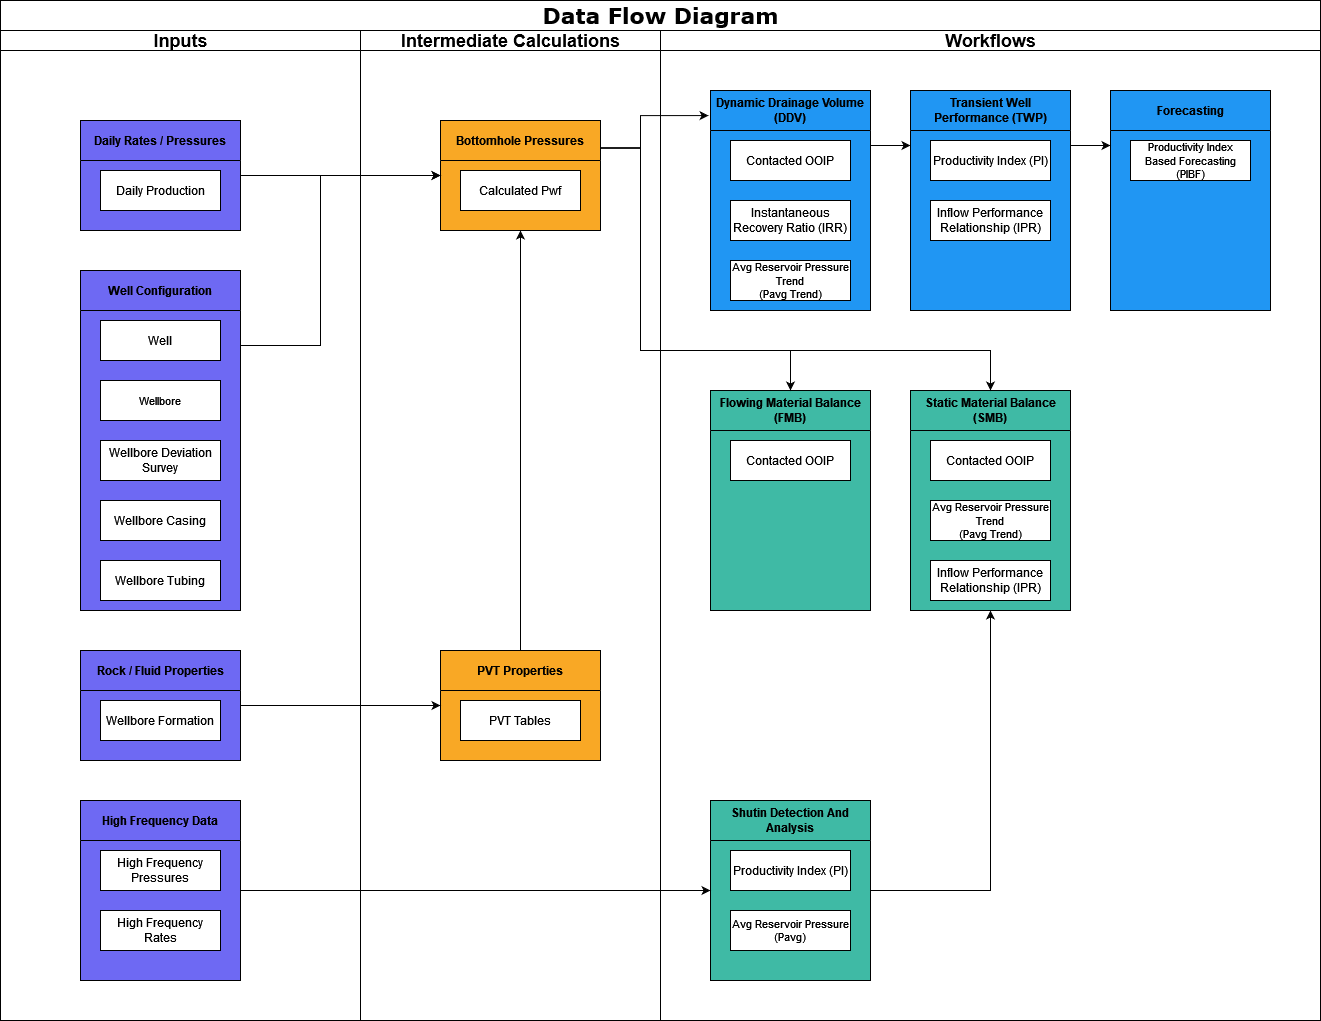

The diagram above was exported from draw.io. Its source (the exported page's mxGraphModel, read from the mxfile embedded in the PNG):
<mxGraphModel dx="1555" dy="735" grid="1" gridSize="10" guides="1" tooltips="1" connect="1" arrows="1" fold="1" page="1" pageScale="1" pageWidth="850" pageHeight="1100" background="none" math="0" shadow="0">
  <root>
    <mxCell id="0" />
    <mxCell id="1" parent="0" />
    <mxCell id="1c1d494c118603dd-1" value="&lt;font style=&quot;font-size: 22px;&quot;&gt;Data Flow Diagram&lt;/font&gt;" style="swimlane;html=1;childLayout=stackLayout;startSize=30;rounded=0;shadow=0;comic=0;labelBackgroundColor=none;strokeWidth=1;fontFamily=Verdana;fontSize=12;align=center;" parent="1" vertex="1">
      <mxGeometry x="40" y="20" width="1320" height="1020" as="geometry" />
    </mxCell>
    <mxCell id="1c1d494c118603dd-2" value="&lt;font style=&quot;font-size: 18px;&quot;&gt;Inputs&lt;/font&gt;" style="swimlane;html=1;startSize=20;" parent="1c1d494c118603dd-1" vertex="1">
      <mxGeometry y="30" width="360" height="990" as="geometry" />
    </mxCell>
    <mxCell id="3H3zemGaikf6x2TphBeB-124" value="Rock / Fluid Properties" style="swimlane;rounded=0;labelBorderColor=none;fontSize=12;whiteSpace=wrap;startSize=40;fillColor=#6E69F3;strokeColor=default;container=1;swimlaneLine=1;swimlaneFillColor=#6E69F3;" vertex="1" parent="1c1d494c118603dd-2">
      <mxGeometry x="80" y="620" width="160" height="110" as="geometry" />
    </mxCell>
    <mxCell id="3H3zemGaikf6x2TphBeB-125" value="Wellbore Formation" style="rounded=0;whiteSpace=wrap;html=1;labelBorderColor=none;fontSize=12;" vertex="1" parent="3H3zemGaikf6x2TphBeB-124">
      <mxGeometry x="20" y="50" width="120" height="40" as="geometry" />
    </mxCell>
    <mxCell id="3H3zemGaikf6x2TphBeB-114" value="Well Configuration" style="swimlane;rounded=0;labelBorderColor=none;fontSize=12;whiteSpace=wrap;startSize=40;fillColor=#6E69F3;strokeColor=default;container=1;swimlaneLine=1;swimlaneFillColor=#6E69F3;" vertex="1" parent="1c1d494c118603dd-2">
      <mxGeometry x="80" y="240" width="160" height="340" as="geometry" />
    </mxCell>
    <mxCell id="3H3zemGaikf6x2TphBeB-115" value="Well" style="rounded=0;whiteSpace=wrap;html=1;labelBorderColor=none;fontSize=12;" vertex="1" parent="3H3zemGaikf6x2TphBeB-114">
      <mxGeometry x="20" y="50" width="120" height="40" as="geometry" />
    </mxCell>
    <mxCell id="3H3zemGaikf6x2TphBeB-116" value="Wellbore" style="rounded=0;whiteSpace=wrap;html=1;labelBorderColor=none;fontSize=11;" vertex="1" parent="3H3zemGaikf6x2TphBeB-114">
      <mxGeometry x="20" y="110" width="120" height="40" as="geometry" />
    </mxCell>
    <mxCell id="3H3zemGaikf6x2TphBeB-117" value="Wellbore Deviation Survey" style="rounded=0;whiteSpace=wrap;html=1;labelBorderColor=none;fontSize=12;" vertex="1" parent="3H3zemGaikf6x2TphBeB-114">
      <mxGeometry x="20" y="170" width="120" height="40" as="geometry" />
    </mxCell>
    <mxCell id="3H3zemGaikf6x2TphBeB-118" value="Wellbore Casing" style="rounded=0;whiteSpace=wrap;html=1;labelBorderColor=none;fontSize=12;" vertex="1" parent="3H3zemGaikf6x2TphBeB-114">
      <mxGeometry x="20" y="230" width="120" height="40" as="geometry" />
    </mxCell>
    <mxCell id="3H3zemGaikf6x2TphBeB-123" value="Wellbore Tubing" style="rounded=0;whiteSpace=wrap;html=1;labelBorderColor=none;fontSize=12;" vertex="1" parent="3H3zemGaikf6x2TphBeB-114">
      <mxGeometry x="20" y="290" width="120" height="40" as="geometry" />
    </mxCell>
    <mxCell id="3H3zemGaikf6x2TphBeB-130" value="Daily Rates / Pressures" style="swimlane;rounded=0;labelBorderColor=none;fontSize=12;whiteSpace=wrap;startSize=40;container=1;swimlaneLine=1;swimlaneFillColor=#6E69F3;fillColor=#6E69F3;" vertex="1" parent="1c1d494c118603dd-2">
      <mxGeometry x="80" y="90" width="160" height="110" as="geometry" />
    </mxCell>
    <mxCell id="3H3zemGaikf6x2TphBeB-131" value="Daily Production" style="rounded=0;whiteSpace=wrap;html=1;labelBorderColor=none;fontSize=12;" vertex="1" parent="3H3zemGaikf6x2TphBeB-130">
      <mxGeometry x="20" y="50" width="120" height="40" as="geometry" />
    </mxCell>
    <UserObject label="well-header-schema" link="https://docs.onxecta.com/docs/well-header-schema" id="3H3zemGaikf6x2TphBeB-194">
      <mxCell style="fontColor=none;fontStyle=4;rounded=0;overflow=hidden;spacing=10;labelBackgroundColor=none;labelBorderColor=none;strokeColor=none;fontSize=22;fillColor=none;noLabel=1;" vertex="1" parent="3H3zemGaikf6x2TphBeB-130">
        <mxGeometry x="20" y="50" width="120" height="40" as="geometry" />
      </mxCell>
    </UserObject>
    <mxCell id="3H3zemGaikf6x2TphBeB-144" value="High Frequency Data" style="swimlane;rounded=0;labelBorderColor=none;fontSize=12;whiteSpace=wrap;startSize=40;fillColor=#6E69F3;strokeColor=default;container=1;swimlaneLine=1;swimlaneFillColor=#6E69F3;" vertex="1" parent="1c1d494c118603dd-2">
      <mxGeometry x="80" y="770" width="160" height="180" as="geometry" />
    </mxCell>
    <mxCell id="3H3zemGaikf6x2TphBeB-145" value="High Frequency Pressures" style="rounded=0;whiteSpace=wrap;html=1;labelBorderColor=none;fontSize=12;" vertex="1" parent="3H3zemGaikf6x2TphBeB-144">
      <mxGeometry x="20" y="50" width="120" height="40" as="geometry" />
    </mxCell>
    <mxCell id="3H3zemGaikf6x2TphBeB-146" value="High Frequency Rates" style="rounded=0;whiteSpace=wrap;html=1;labelBorderColor=none;fontSize=12;" vertex="1" parent="3H3zemGaikf6x2TphBeB-144">
      <mxGeometry x="20" y="110" width="120" height="40" as="geometry" />
    </mxCell>
    <mxCell id="1c1d494c118603dd-3" value="&lt;font style=&quot;font-size: 18px;&quot;&gt;Intermediate Calculations&lt;/font&gt;" style="swimlane;html=1;startSize=20;" parent="1c1d494c118603dd-1" vertex="1">
      <mxGeometry x="360" y="30" width="300" height="990" as="geometry" />
    </mxCell>
    <mxCell id="3H3zemGaikf6x2TphBeB-156" style="edgeStyle=orthogonalEdgeStyle;rounded=0;orthogonalLoop=1;jettySize=auto;html=1;exitX=0.5;exitY=0;exitDx=0;exitDy=0;entryX=0.5;entryY=1;entryDx=0;entryDy=0;fontSize=11;" edge="1" parent="1c1d494c118603dd-3" source="3H3zemGaikf6x2TphBeB-148" target="3H3zemGaikf6x2TphBeB-150">
      <mxGeometry relative="1" as="geometry" />
    </mxCell>
    <mxCell id="3H3zemGaikf6x2TphBeB-148" value="PVT Properties" style="swimlane;rounded=0;labelBorderColor=none;fontSize=12;whiteSpace=wrap;startSize=40;fillColor=#F9A825;strokeColor=default;container=1;swimlaneLine=1;swimlaneFillColor=#F9A825;" vertex="1" parent="1c1d494c118603dd-3">
      <mxGeometry x="80" y="620" width="160" height="110" as="geometry" />
    </mxCell>
    <mxCell id="3H3zemGaikf6x2TphBeB-149" value="PVT Tables" style="rounded=0;whiteSpace=wrap;html=1;labelBorderColor=none;fontSize=12;" vertex="1" parent="3H3zemGaikf6x2TphBeB-148">
      <mxGeometry x="20" y="50" width="120" height="40" as="geometry" />
    </mxCell>
    <mxCell id="3H3zemGaikf6x2TphBeB-150" value="Bottomhole Pressures" style="swimlane;rounded=0;labelBorderColor=none;fontSize=12;whiteSpace=wrap;startSize=40;fillColor=#F9A825;strokeColor=default;container=1;swimlaneLine=1;swimlaneFillColor=#F9A825;" vertex="1" parent="1c1d494c118603dd-3">
      <mxGeometry x="80" y="90" width="160" height="110" as="geometry" />
    </mxCell>
    <mxCell id="3H3zemGaikf6x2TphBeB-151" value="Calculated Pwf" style="rounded=0;whiteSpace=wrap;html=1;labelBorderColor=none;fontSize=12;" vertex="1" parent="3H3zemGaikf6x2TphBeB-150">
      <mxGeometry x="20" y="50" width="120" height="40" as="geometry" />
    </mxCell>
    <mxCell id="1c1d494c118603dd-4" value="&lt;font style=&quot;font-size: 18px;&quot;&gt;Workflows&lt;/font&gt;" style="swimlane;html=1;startSize=20;" parent="1c1d494c118603dd-1" vertex="1">
      <mxGeometry x="660" y="30" width="660" height="990" as="geometry" />
    </mxCell>
    <mxCell id="3H3zemGaikf6x2TphBeB-51" value="" style="edgeStyle=orthogonalEdgeStyle;rounded=0;orthogonalLoop=1;jettySize=auto;html=1;fontSize=11;entryX=0;entryY=0.25;entryDx=0;entryDy=0;exitX=1;exitY=0.25;exitDx=0;exitDy=0;" edge="1" parent="1c1d494c118603dd-4" source="3H3zemGaikf6x2TphBeB-38" target="3H3zemGaikf6x2TphBeB-43">
      <mxGeometry relative="1" as="geometry">
        <Array as="points">
          <mxPoint x="220" y="115" />
          <mxPoint x="220" y="115" />
        </Array>
      </mxGeometry>
    </mxCell>
    <mxCell id="3H3zemGaikf6x2TphBeB-38" value="Dynamic Drainage Volume (DDV)" style="swimlane;rounded=0;labelBorderColor=none;fontSize=12;whiteSpace=wrap;startSize=40;labelBackgroundColor=none;container=0;swimlaneFillColor=#2096F3;fillColor=#2096F3;" vertex="1" parent="1c1d494c118603dd-4">
      <mxGeometry x="50" y="60" width="160" height="220" as="geometry" />
    </mxCell>
    <mxCell id="3H3zemGaikf6x2TphBeB-39" value="Contacted OOIP" style="rounded=0;whiteSpace=wrap;html=1;labelBorderColor=none;fontSize=12;" vertex="1" parent="3H3zemGaikf6x2TphBeB-38">
      <mxGeometry x="20" y="50" width="120" height="40" as="geometry" />
    </mxCell>
    <mxCell id="3H3zemGaikf6x2TphBeB-40" value="Instantaneous Recovery Ratio (IRR)" style="rounded=0;whiteSpace=wrap;html=1;labelBorderColor=none;fontSize=12;" vertex="1" parent="3H3zemGaikf6x2TphBeB-38">
      <mxGeometry x="20" y="110" width="120" height="40" as="geometry" />
    </mxCell>
    <mxCell id="3H3zemGaikf6x2TphBeB-42" value="&lt;div&gt;Avg Reservoir Pressure Trend &lt;br&gt;&lt;/div&gt;&lt;div&gt;(Pavg Trend)&lt;/div&gt;" style="rounded=0;whiteSpace=wrap;html=1;labelBorderColor=none;fontSize=11;" vertex="1" parent="3H3zemGaikf6x2TphBeB-38">
      <mxGeometry x="20" y="170" width="120" height="40" as="geometry" />
    </mxCell>
    <mxCell id="3H3zemGaikf6x2TphBeB-43" value="Transient Well Performance (TWP)" style="swimlane;rounded=0;labelBorderColor=none;fontSize=12;whiteSpace=wrap;startSize=40;swimlaneFillColor=#2096F3;fillColor=#2096F3;" vertex="1" parent="1c1d494c118603dd-4">
      <mxGeometry x="250" y="60" width="160" height="220" as="geometry" />
    </mxCell>
    <mxCell id="3H3zemGaikf6x2TphBeB-44" value="Productivity Index (PI)" style="rounded=0;whiteSpace=wrap;html=1;labelBorderColor=none;fontSize=12;" vertex="1" parent="3H3zemGaikf6x2TphBeB-43">
      <mxGeometry x="20" y="50" width="120" height="40" as="geometry" />
    </mxCell>
    <mxCell id="3H3zemGaikf6x2TphBeB-45" value="Inflow Performance Relationship (IPR)" style="rounded=0;whiteSpace=wrap;html=1;labelBorderColor=none;fontSize=12;" vertex="1" parent="3H3zemGaikf6x2TphBeB-43">
      <mxGeometry x="20" y="110" width="120" height="40" as="geometry" />
    </mxCell>
    <mxCell id="3H3zemGaikf6x2TphBeB-47" value="Forecasting" style="swimlane;rounded=0;labelBorderColor=none;fontSize=12;whiteSpace=wrap;startSize=40;fillColor=#2096F3;swimlaneFillColor=#2096F3;" vertex="1" parent="1c1d494c118603dd-4">
      <mxGeometry x="450" y="60" width="160" height="220" as="geometry" />
    </mxCell>
    <mxCell id="3H3zemGaikf6x2TphBeB-48" value="Productivity Index Based Forecasting (PIBF)" style="rounded=0;whiteSpace=wrap;html=1;labelBorderColor=none;fontSize=11;" vertex="1" parent="3H3zemGaikf6x2TphBeB-47">
      <mxGeometry x="20" y="50" width="120" height="40" as="geometry" />
    </mxCell>
    <mxCell id="3H3zemGaikf6x2TphBeB-52" value="" style="endArrow=classic;html=1;rounded=0;fontSize=11;exitX=1;exitY=0.25;exitDx=0;exitDy=0;entryX=0;entryY=0.25;entryDx=0;entryDy=0;" edge="1" parent="1c1d494c118603dd-4" source="3H3zemGaikf6x2TphBeB-43" target="3H3zemGaikf6x2TphBeB-47">
      <mxGeometry width="50" height="50" relative="1" as="geometry">
        <mxPoint x="430" y="290" as="sourcePoint" />
        <mxPoint x="480" y="240" as="targetPoint" />
      </mxGeometry>
    </mxCell>
    <mxCell id="3H3zemGaikf6x2TphBeB-74" style="edgeStyle=orthogonalEdgeStyle;rounded=0;orthogonalLoop=1;jettySize=auto;html=1;exitX=1;exitY=0.5;exitDx=0;exitDy=0;entryX=0.5;entryY=1;entryDx=0;entryDy=0;fontSize=11;" edge="1" parent="1c1d494c118603dd-4" source="3H3zemGaikf6x2TphBeB-55" target="3H3zemGaikf6x2TphBeB-59">
      <mxGeometry relative="1" as="geometry" />
    </mxCell>
    <mxCell id="3H3zemGaikf6x2TphBeB-55" value="Shutin Detection And Analysis" style="swimlane;rounded=0;labelBorderColor=none;fontSize=12;whiteSpace=wrap;startSize=40;fillColor=#3FBAA5;swimlaneFillColor=#3FBAA5;" vertex="1" parent="1c1d494c118603dd-4">
      <mxGeometry x="50" y="770" width="160" height="180" as="geometry" />
    </mxCell>
    <mxCell id="3H3zemGaikf6x2TphBeB-56" value="Productivity Index (PI)" style="rounded=0;whiteSpace=wrap;html=1;labelBorderColor=none;fontSize=12;" vertex="1" parent="3H3zemGaikf6x2TphBeB-55">
      <mxGeometry x="20" y="50" width="120" height="40" as="geometry" />
    </mxCell>
    <mxCell id="3H3zemGaikf6x2TphBeB-58" value="Avg Reservoir Pressure (Pavg)" style="rounded=0;whiteSpace=wrap;html=1;labelBorderColor=none;fontSize=11;" vertex="1" parent="3H3zemGaikf6x2TphBeB-55">
      <mxGeometry x="20" y="110" width="120" height="40" as="geometry" />
    </mxCell>
    <mxCell id="3H3zemGaikf6x2TphBeB-59" value="Static Material Balance (SMB)" style="swimlane;rounded=0;labelBorderColor=none;fontSize=12;whiteSpace=wrap;startSize=40;fillColor=#3FBAA5;strokeColor=default;container=1;swimlaneLine=1;swimlaneFillColor=#3FBAA5;" vertex="1" parent="1c1d494c118603dd-4">
      <mxGeometry x="250" y="360" width="160" height="220" as="geometry" />
    </mxCell>
    <mxCell id="3H3zemGaikf6x2TphBeB-60" value="Contacted OOIP" style="rounded=0;whiteSpace=wrap;html=1;labelBorderColor=none;fontSize=12;" vertex="1" parent="3H3zemGaikf6x2TphBeB-59">
      <mxGeometry x="20" y="50" width="120" height="40" as="geometry" />
    </mxCell>
    <mxCell id="3H3zemGaikf6x2TphBeB-61" value="&lt;div&gt;Avg Reservoir Pressure Trend &lt;br&gt;&lt;/div&gt;&lt;div&gt;(Pavg Trend)&lt;/div&gt;" style="rounded=0;whiteSpace=wrap;html=1;labelBorderColor=none;fontSize=11;" vertex="1" parent="3H3zemGaikf6x2TphBeB-59">
      <mxGeometry x="20" y="110" width="120" height="40" as="geometry" />
    </mxCell>
    <mxCell id="3H3zemGaikf6x2TphBeB-65" value="Inflow Performance Relationship (IPR)" style="rounded=0;whiteSpace=wrap;html=1;labelBorderColor=none;fontSize=12;" vertex="1" parent="3H3zemGaikf6x2TphBeB-59">
      <mxGeometry x="20" y="170" width="120" height="40" as="geometry" />
    </mxCell>
    <mxCell id="3H3zemGaikf6x2TphBeB-91" value="Flowing Material Balance (FMB)" style="swimlane;rounded=0;labelBorderColor=none;fontSize=12;whiteSpace=wrap;startSize=40;fillColor=#3FBAA5;swimlaneFillColor=#3FBAA5;" vertex="1" parent="1c1d494c118603dd-4">
      <mxGeometry x="50" y="360" width="160" height="220" as="geometry" />
    </mxCell>
    <mxCell id="3H3zemGaikf6x2TphBeB-92" value="Contacted OOIP" style="rounded=0;whiteSpace=wrap;html=1;labelBorderColor=none;fontSize=12;" vertex="1" parent="3H3zemGaikf6x2TphBeB-91">
      <mxGeometry x="20" y="50" width="120" height="40" as="geometry" />
    </mxCell>
    <mxCell id="3H3zemGaikf6x2TphBeB-147" style="edgeStyle=orthogonalEdgeStyle;rounded=0;orthogonalLoop=1;jettySize=auto;html=1;exitX=1;exitY=0.5;exitDx=0;exitDy=0;fontSize=11;" edge="1" parent="1c1d494c118603dd-1" source="3H3zemGaikf6x2TphBeB-144">
      <mxGeometry relative="1" as="geometry">
        <mxPoint x="710" y="890" as="targetPoint" />
        <Array as="points">
          <mxPoint x="440" y="890" />
          <mxPoint x="440" y="890" />
        </Array>
      </mxGeometry>
    </mxCell>
    <mxCell id="3H3zemGaikf6x2TphBeB-155" style="edgeStyle=orthogonalEdgeStyle;rounded=0;orthogonalLoop=1;jettySize=auto;html=1;exitX=1;exitY=0.5;exitDx=0;exitDy=0;entryX=0;entryY=0.5;entryDx=0;entryDy=0;fontSize=11;" edge="1" parent="1c1d494c118603dd-1" source="3H3zemGaikf6x2TphBeB-124" target="3H3zemGaikf6x2TphBeB-148">
      <mxGeometry relative="1" as="geometry" />
    </mxCell>
    <mxCell id="3H3zemGaikf6x2TphBeB-157" style="edgeStyle=orthogonalEdgeStyle;rounded=0;orthogonalLoop=1;jettySize=auto;html=1;exitX=1;exitY=0.5;exitDx=0;exitDy=0;entryX=0;entryY=0.5;entryDx=0;entryDy=0;fontSize=11;" edge="1" parent="1c1d494c118603dd-1" source="3H3zemGaikf6x2TphBeB-130" target="3H3zemGaikf6x2TphBeB-150">
      <mxGeometry relative="1" as="geometry" />
    </mxCell>
    <mxCell id="3H3zemGaikf6x2TphBeB-165" style="edgeStyle=orthogonalEdgeStyle;rounded=0;orthogonalLoop=1;jettySize=auto;html=1;exitX=1;exitY=0.25;exitDx=0;exitDy=0;entryX=0;entryY=0.5;entryDx=0;entryDy=0;fontSize=11;" edge="1" parent="1c1d494c118603dd-1" source="3H3zemGaikf6x2TphBeB-114" target="3H3zemGaikf6x2TphBeB-150">
      <mxGeometry relative="1" as="geometry">
        <Array as="points">
          <mxPoint x="240" y="345" />
          <mxPoint x="320" y="345" />
          <mxPoint x="320" y="175" />
        </Array>
      </mxGeometry>
    </mxCell>
    <mxCell id="3H3zemGaikf6x2TphBeB-191" style="edgeStyle=orthogonalEdgeStyle;rounded=0;orthogonalLoop=1;jettySize=auto;html=1;exitX=1;exitY=0.25;exitDx=0;exitDy=0;entryX=0.5;entryY=0;entryDx=0;entryDy=0;fontSize=22;fontColor=#FFFFFF;" edge="1" parent="1c1d494c118603dd-1" source="3H3zemGaikf6x2TphBeB-150" target="3H3zemGaikf6x2TphBeB-91">
      <mxGeometry relative="1" as="geometry">
        <Array as="points">
          <mxPoint x="640" y="148" />
          <mxPoint x="640" y="350" />
          <mxPoint x="790" y="350" />
        </Array>
      </mxGeometry>
    </mxCell>
    <mxCell id="3H3zemGaikf6x2TphBeB-192" style="edgeStyle=orthogonalEdgeStyle;rounded=0;orthogonalLoop=1;jettySize=auto;html=1;exitX=1;exitY=0.25;exitDx=0;exitDy=0;fontSize=22;fontColor=#FFFFFF;" edge="1" parent="1c1d494c118603dd-1" source="3H3zemGaikf6x2TphBeB-150" target="3H3zemGaikf6x2TphBeB-59">
      <mxGeometry relative="1" as="geometry">
        <Array as="points">
          <mxPoint x="640" y="148" />
          <mxPoint x="640" y="350" />
          <mxPoint x="990" y="350" />
        </Array>
      </mxGeometry>
    </mxCell>
    <mxCell id="3H3zemGaikf6x2TphBeB-193" style="edgeStyle=orthogonalEdgeStyle;rounded=0;orthogonalLoop=1;jettySize=auto;html=1;exitX=1;exitY=0.25;exitDx=0;exitDy=0;entryX=-0.012;entryY=0.114;entryDx=0;entryDy=0;entryPerimeter=0;fontSize=22;fontColor=#FFFFFF;" edge="1" parent="1c1d494c118603dd-1" source="3H3zemGaikf6x2TphBeB-150" target="3H3zemGaikf6x2TphBeB-38">
      <mxGeometry relative="1" as="geometry">
        <Array as="points">
          <mxPoint x="640" y="148" />
          <mxPoint x="640" y="115" />
        </Array>
      </mxGeometry>
    </mxCell>
  </root>
</mxGraphModel>